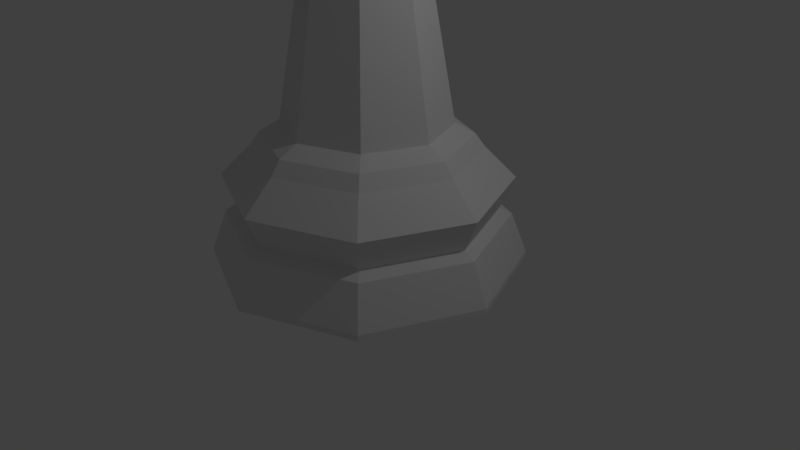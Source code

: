 # Source: LP_Bishop.blend  (saved by Blender 2.78.0; exported with 4.5.12 LTS)
import bpy
from mathutils import Matrix  # noqa: F401  (used for matrix-valued properties, if any)

bpy.ops.wm.read_factory_settings(use_empty=True)
scene = bpy.context.scene
scene.name = 'Scene'

# ---- collections
col_collection_1 = bpy.data.collections.new('Collection 1'); scene.collection.children.link(col_collection_1)

# ---- world
world_world = bpy.data.worlds.new('World'); scene.world = world_world
world_world.color = (0.05088, 0.05088, 0.05088)
world_world.use_sun_shadow = False
world_world.sun_shadow_jitter_overblur = 0.0
world_world.cycles.sampling_method = 'MANUAL'

# ---- cameras
cam_camera = bpy.data.cameras.new('Camera')
cam_camera.clip_end = 100.0
cam_camera.lens = 35.0
cam_camera.sensor_width = 32.0
cam_camera.sensor_height = 18.0
cam_camera.ortho_scale = 7.314
cam_camera.dof.focus_distance = 0.0
cam_camera.dof.aperture_fstop = 128.0

# ---- lights
light_lamp = bpy.data.lights.new('Lamp', 'POINT')
light_lamp.transmission_factor = 0.0
light_lamp.cutoff_distance = 30.0
light_lamp.energy = 100.0
light_lamp.shadow_buffer_clip_start = 1.001
light_lamp.shadow_soft_size = 0.1
light_lamp.shadow_maximum_resolution = 0.006
light_lamp.use_absolute_resolution = True

# ---- meshes
me_cube = bpy.data.meshes.new('Cube')
me_cube.from_pydata([(2.249, 0.09279, 0.4315), (1.513, 0.4861, 2.297), (2.27, 0.651, 0.4479), (1.519, 0.6254, 2.301), (4.479, -0.01891, 1.334), (3.744, 0.3744, 3.2), (4.5, 0.5393, 1.351), (3.749, 0.5137, 3.204)], [], [(0, 1, 3, 2), (2, 3, 7, 6), (6, 7, 5, 4), (4, 5, 1, 0), (2, 6, 4, 0), (7, 3, 1, 5)])
me_cube.use_remesh_preserve_volume = False
me_cube.use_remesh_preserve_attributes = False
me_cube.use_mirror_vertex_groups = False
me_cube.update()
me_sphere = bpy.data.meshes.new('Sphere')
me_sphere.from_pydata([(0.6554, 0.6554, 5.663), (0.5, 0.5, 4.533), (0.7071, -6.504e-07, 6.332), (0.9268, -6.215e-07, 5.663), (0.7071, -6.504e-07, 4.533), (0.5, -0.5, 6.332), (0.6554, -0.6554, 5.663), (0.5, -0.5, 4.533), (1.789e-08, -0.7071, 6.332), (-6.791e-09, -0.9268, 5.663), (1.789e-08, -0.7071, 4.533), (-7.595e-08, -7.144e-07, 6.998), (-0.5, -0.5, 6.332), (-0.6554, -0.6554, 5.663), (-0.5, -0.5, 4.533), (-0.7071, -6.504e-07, 6.332), (-0.9268, -6.215e-07, 5.663), (-0.7071, -6.504e-07, 4.533), (-0.6554, 0.6554, 5.663), (-0.5, 0.5, 4.533), (-1.192e-08, 0.7071, 6.332), (-6.791e-09, 0.9268, 5.663), (-1.192e-08, 0.7071, 4.533), (-1.413e-08, 1.896, -4.768e-07), (6.692e-08, 0.9971, 1.699), (1.341, 1.341, -4.768e-07), (0.7051, 0.7051, 1.699), (1.896, -4.22e-07, -4.768e-07), (0.9971, -2.144e-07, 1.699), (1.341, -1.341, -4.768e-07), (0.7051, -0.7051, 1.699), (-6.321e-07, -1.896, -4.768e-07), (-2.424e-07, -0.9971, 1.699), (-1.341, -1.341, -4.768e-07), (-0.7051, -0.7051, 1.699), (-1.896, 1.266e-06, -4.768e-07), (-0.9971, 6.784e-07, 1.699), (-1.341, 1.341, -4.768e-07), (-0.7051, 0.7051, 1.699), (5.022e-08, 1.351, 1.413), (0.9552, 0.9552, 1.413), (1.351, -2.817e-07, 1.413), (0.9552, -0.9552, 1.413), (-3.899e-07, -1.351, 1.413), (-0.9552, -0.9552, 1.413), (-1.351, 9.208e-07, 1.413), (-0.9552, 0.9552, 1.413), (8.947e-09, 1.701, 0.572), (-1.413e-08, 1.896, 0.06893), (1.341, 1.341, 0.06893), (1.203, 1.203, 0.572), (1.896, -4.22e-07, 0.06893), (1.701, -3.717e-07, 0.572), (1.341, -1.341, 0.06893), (1.203, -1.203, 0.572), (-6.321e-07, -1.896, 0.06893), (-5.452e-07, -1.701, 0.572), (-1.341, -1.341, 0.06893), (-1.203, -1.203, 0.572), (-1.896, 1.266e-06, 0.06893), (-1.701, 1.142e-06, 0.572), (-1.341, 1.341, 0.06893), (-1.203, 1.203, 0.572), (2.855e-08, 1.555, 0.6477), (1.099, 1.099, 0.6477), (1.555, -3.354e-07, 0.6477), (1.099, -1.099, 0.6477), (-4.783e-07, -1.555, 0.6477), (-1.099, -1.099, 0.6477), (-1.555, 1.048e-06, 0.6477), (-1.099, 1.099, 0.6477), (7.064e-09, 1.723, 1.042), (1.218, 1.218, 1.042), (1.723, -3.78e-07, 1.042), (1.218, -1.218, 1.042), (-5.546e-07, -1.723, 1.042), (-1.218, -1.218, 1.042), (-1.723, 1.156e-06, 1.042), (-1.218, 1.218, 1.042), (6.018e-08, 1.231, 1.577), (0.8705, 0.8705, 1.577), (1.231, -2.487e-07, 1.577), (0.8705, -0.8705, 1.577), (-3.41e-07, -1.231, 1.577), (-0.8705, -0.8705, 1.577), (-1.231, 8.471e-07, 1.577), (-0.8705, 0.8705, 1.577), (-8.543e-08, -0.6194, 3.834), (-0.438, -0.438, 3.834), (0.438, -0.438, 3.834), (0.6194, -1.35e-07, 3.834), (0.438, 0.438, 3.834), (1.067e-07, 0.6194, 3.834), (-0.438, 0.438, 3.834), (-0.6194, 4.196e-07, 3.834), (-2.563e-07, -1.14, 3.975), (-0.8063, -0.8063, 3.975), (0.8063, -0.8063, 3.975), (1.14, -2.445e-07, 3.975), (0.8063, 0.8063, 3.975), (9.747e-08, 1.14, 3.975), (-0.8063, 0.8063, 3.975), (-1.14, 7.764e-07, 3.975), (-1.852e-07, -0.8837, 4.328), (-0.6248, -0.6248, 4.328), (0.6248, -0.6248, 4.328), (0.8837, -2.269e-07, 4.328), (0.6248, 0.6248, 4.328), (8.899e-08, 0.8837, 4.328), (-0.6248, 0.6248, 4.328), (-0.8837, 5.643e-07, 4.328), (-0.5144, -0.5144, 4.173), (-0.7275, 4.731e-07, 4.173), (-0.5144, 0.5144, 4.173), (9.467e-08, 0.7275, 4.173), (0.5144, 0.5144, 4.173), (0.7275, -1.783e-07, 4.173), (0.5144, -0.5144, 4.173), (-1.31e-07, -0.7275, 4.173), (-8.024e-09, -1.162e-08, 6.998), (0.1394, 0.1394, 7.339), (0.1394, 0.1394, 7.111), (0.1971, -4.613e-09, 7.339), (0.1971, -4.613e-09, 7.111), (0.1394, -0.1394, 7.339), (0.1394, -0.1394, 7.111), (-1.021e-09, -0.1971, 7.339), (-1.021e-09, -0.1971, 7.111), (-2.209e-08, -2.568e-08, 7.453), (-0.1394, -0.1394, 7.339), (-0.1394, -0.1394, 7.111), (-0.1971, -4.613e-09, 7.339), (-0.1971, -4.613e-09, 7.111), (-0.1394, 0.1394, 7.339), (-0.1394, 0.1394, 7.111), (-8.085e-09, 0.1971, 7.339), (-8.085e-09, 0.1971, 7.111), (-0.181, 0.181, 6.757), (-6.03e-08, 0.1727, 6.835), (-0.639, 0.1645, 6.332), (0.1493, 0.1493, 6.799), (0.7039, 0.007657, 6.332), (0.7073, 0.005914, 6.324), (-0.8862, 0.08573, 5.679), (0.5181, 0.5181, 6.254), (0.4623, 0.5485, 6.232), (-0.6361, 0.6035, 5.787), (-2.532e-08, 0.5591, 6.471), (-0.318, 0.5754, 6.332), (0.3827, 0.5486, 6.332), (-0.5985, 0.5985, 5.908)], [], [(10, 103, 105, 7), (21, 20, 149, 145, 144, 0), (22, 21, 0, 1), (20, 147, 149), (14, 104, 103, 10), (0, 144, 142, 141, 2, 3), (1, 0, 3, 4), (17, 110, 104, 14), (3, 2, 5, 6), (4, 3, 6, 7), (2, 11, 5), (19, 109, 110, 17), (6, 5, 8, 9), (7, 6, 9, 10), (5, 11, 8), (22, 108, 109, 19), (9, 8, 12, 13), (10, 9, 13, 14), (8, 11, 12), (12, 11, 15), (4, 106, 107, 1), (13, 12, 15, 16), (14, 13, 16, 17), (17, 16, 18, 19), (15, 11, 137, 139), (16, 15, 139, 143, 146, 150, 18), (19, 18, 21, 22), (7, 105, 106, 4), (18, 150, 148, 20, 21), (31, 55, 57, 33), (29, 53, 55, 31), (27, 51, 53, 29), (25, 49, 51, 27), (23, 48, 49, 25), (37, 61, 48, 23), (35, 59, 61, 37), (33, 57, 59, 35), (57, 58, 60, 59), (59, 60, 62, 61), (61, 62, 47, 48), (48, 47, 50, 49), (49, 50, 52, 51), (51, 52, 54, 53), (53, 54, 56, 55), (55, 56, 58, 57), (58, 68, 69, 60), (60, 69, 70, 62), (62, 70, 63, 47), (47, 63, 64, 50), (50, 64, 65, 52), (52, 65, 66, 54), (54, 66, 67, 56), (56, 67, 68, 58), (68, 76, 77, 69), (69, 77, 78, 70), (70, 78, 71, 63), (63, 71, 72, 64), (64, 72, 73, 65), (65, 73, 74, 66), (66, 74, 75, 67), (67, 75, 76, 68), (76, 44, 45, 77), (77, 45, 46, 78), (78, 46, 39, 71), (71, 39, 40, 72), (72, 40, 41, 73), (73, 41, 42, 74), (74, 42, 43, 75), (75, 43, 44, 76), (44, 84, 85, 45), (45, 85, 86, 46), (46, 86, 79, 39), (39, 79, 80, 40), (40, 80, 81, 41), (41, 81, 82, 42), (42, 82, 83, 43), (43, 83, 84, 44), (84, 34, 36, 85), (85, 36, 38, 86), (86, 38, 24, 79), (79, 24, 26, 80), (80, 26, 28, 81), (81, 28, 30, 82), (82, 30, 32, 83), (83, 32, 34, 84), (24, 38, 93, 92), (33, 35, 37, 23, 25, 27, 29, 31), (90, 91, 99, 98), (36, 34, 88, 94), (30, 28, 90, 89), (26, 24, 92, 91), (32, 30, 89, 87), (38, 36, 94, 93), (28, 26, 91, 90), (34, 32, 87, 88), (112, 111, 104, 110), (87, 89, 97, 95), (93, 94, 102, 101), (91, 92, 100, 99), (89, 90, 98, 97), (88, 87, 95, 96), (94, 88, 96, 102), (92, 93, 101, 100), (1, 107, 108, 22), (114, 113, 109, 108), (116, 115, 107, 106), (118, 117, 105, 103), (113, 112, 110, 109), (115, 114, 108, 107), (117, 116, 106, 105), (111, 118, 103, 104), (96, 95, 118, 111), (97, 98, 116, 117), (99, 100, 114, 115), (101, 102, 112, 113), (95, 97, 117, 118), (98, 99, 115, 116), (100, 101, 113, 114), (102, 96, 111, 112), (119, 136, 121), (136, 135, 120, 121), (135, 128, 120), (119, 121, 123), (121, 120, 122, 123), (120, 128, 122), (119, 123, 125), (123, 122, 124, 125), (122, 128, 124), (119, 125, 127), (125, 124, 126, 127), (124, 128, 126), (119, 127, 130), (127, 126, 129, 130), (126, 128, 129), (119, 130, 132), (130, 129, 131, 132), (129, 128, 131), (119, 132, 134), (132, 131, 133, 134), (131, 128, 133), (119, 134, 136), (134, 133, 135, 136), (133, 128, 135), (146, 145, 149, 147, 148, 150), (140, 138, 11), (148, 147, 20), (138, 137, 11), (142, 143, 139, 137, 138, 140, 141), (141, 140, 11, 2), (143, 142, 144, 145, 146)])
me_sphere.use_remesh_preserve_volume = False
me_sphere.use_remesh_preserve_attributes = False
me_sphere.use_mirror_vertex_groups = False
me_sphere.update()

# ---- objects
ob_cube = bpy.data.objects.new('Cube', me_cube)
ob_lp_bishop = bpy.data.objects.new('LP Bishop', me_sphere)
ob_lamp = bpy.data.objects.new('Lamp', light_lamp)
ob_camera = bpy.data.objects.new('Camera', cam_camera)

# ---- transforms, parenting, visibility, modifiers, constraints
ob_cube.location = (-3.231, 0.0, 5.538)
ob_cube.hide_viewport = True
ob_cube.lineart.crease_threshold = 0.0
ob_lp_bishop.location = (1.49e-08, 0.0, 0.0)
ob_lp_bishop.scale = (1.055, 1.055, 1.055)
ob_lp_bishop.lineart.crease_threshold = 0.0
ob_lamp.location = (4.076, 1.005, 5.904)
ob_lamp.rotation_euler = (0.6503, 0.05522, 1.866)
ob_lamp.lock_rotations_4d = False
ob_lamp.empty_display_type = 'ARROWS'
ob_lamp.color = (0.0, 0.0, 0.0, 0.0)
ob_lamp.lineart.crease_threshold = 0.0
ob_camera.location = (7.481, -6.508, 5.344)
ob_camera.rotation_euler = (1.109, 0.0, 0.8149)
ob_camera.lock_rotations_4d = False
ob_camera.empty_display_type = 'ARROWS'
ob_camera.color = (0.0, 0.0, 0.0, 0.0)
ob_camera.display_type = 'WIRE'
ob_camera.lineart.crease_threshold = 0.0

# ---- collection membership
col_collection_1.objects.link(ob_cube)
col_collection_1.objects.link(ob_lp_bishop)
col_collection_1.objects.link(ob_lamp)
col_collection_1.objects.link(ob_camera)

# ---- scene / render settings (as saved in the file)
scene.camera = ob_camera
scene.frame_start = 1; scene.frame_end = 250; scene.frame_set(1)
scene.render.engine = 'BLENDER_EEVEE_NEXT'
scene.render.resolution_percentage = 50
scene.render.dither_intensity = 0.0
scene.cycles.use_denoising = False
scene.cycles.samples = 128
scene.cycles.sampling_pattern = 'TABULATED_SOBOL'
scene.cycles.light_sampling_threshold = 0.0
scene.cycles.use_adaptive_sampling = False
scene.cycles.use_light_tree = False
scene.cycles.blur_glossy = 0.0
scene.cycles.sample_clamp_indirect = 0.0
scene.view_settings.view_transform = 'Standard'
bpy.context.view_layer.update()

